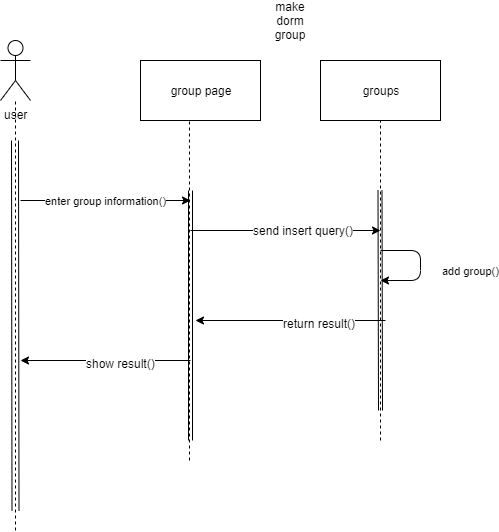

The diagram above was exported from draw.io. Its source (the exported page's mxGraphModel, read from the mxfile embedded in the PNG):
<mxGraphModel dx="868" dy="482" grid="1" gridSize="10" guides="1" tooltips="1" connect="1" arrows="1" fold="1" page="1" pageScale="1" pageWidth="850" pageHeight="1100" math="0" shadow="0">
  <root>
    <mxCell id="0" />
    <mxCell id="1" parent="0" />
    <mxCell id="DvIAKMcoWiGCEIp_HsKc-1" value="user" style="shape=umlActor;verticalLabelPosition=bottom;labelBackgroundColor=#ffffff;verticalAlign=top;html=1;outlineConnect=0;" parent="1" vertex="1">
      <mxGeometry x="150" y="50" width="30" height="60" as="geometry" />
    </mxCell>
    <mxCell id="DvIAKMcoWiGCEIp_HsKc-2" value="make dorm group" style="text;html=1;strokeColor=none;fillColor=none;align=center;verticalAlign=middle;whiteSpace=wrap;rounded=0;" parent="1" vertex="1">
      <mxGeometry x="420" y="20" width="40" height="20" as="geometry" />
    </mxCell>
    <mxCell id="DvIAKMcoWiGCEIp_HsKc-3" value="group page" style="rounded=0;whiteSpace=wrap;html=1;" parent="1" vertex="1">
      <mxGeometry x="290" y="70" width="120" height="60" as="geometry" />
    </mxCell>
    <mxCell id="DvIAKMcoWiGCEIp_HsKc-4" value="" style="endArrow=none;dashed=1;html=1;" parent="1" target="DvIAKMcoWiGCEIp_HsKc-1" edge="1">
      <mxGeometry width="50" height="50" relative="1" as="geometry">
        <mxPoint x="165" y="540" as="sourcePoint" />
        <mxPoint x="200" y="210" as="targetPoint" />
      </mxGeometry>
    </mxCell>
    <mxCell id="DvIAKMcoWiGCEIp_HsKc-5" value="" style="shape=link;html=1;width=7;" parent="1" edge="1">
      <mxGeometry width="50" height="50" relative="1" as="geometry">
        <mxPoint x="165" y="520" as="sourcePoint" />
        <mxPoint x="164.5" y="150" as="targetPoint" />
      </mxGeometry>
    </mxCell>
    <mxCell id="DvIAKMcoWiGCEIp_HsKc-6" value="" style="endArrow=none;dashed=1;html=1;entryX=0.408;entryY=1.017;entryDx=0;entryDy=0;entryPerimeter=0;" parent="1" target="DvIAKMcoWiGCEIp_HsKc-3" edge="1">
      <mxGeometry width="50" height="50" relative="1" as="geometry">
        <mxPoint x="339" y="470" as="sourcePoint" />
        <mxPoint x="340" y="153" as="targetPoint" />
      </mxGeometry>
    </mxCell>
    <mxCell id="DvIAKMcoWiGCEIp_HsKc-7" value="" style="shape=link;html=1;" parent="1" edge="1">
      <mxGeometry width="50" height="50" relative="1" as="geometry">
        <mxPoint x="340" y="450" as="sourcePoint" />
        <mxPoint x="340" y="200" as="targetPoint" />
      </mxGeometry>
    </mxCell>
    <mxCell id="DvIAKMcoWiGCEIp_HsKc-8" value="groups" style="rounded=0;whiteSpace=wrap;html=1;" parent="1" vertex="1">
      <mxGeometry x="470" y="70" width="120" height="60" as="geometry" />
    </mxCell>
    <mxCell id="DvIAKMcoWiGCEIp_HsKc-9" value="" style="endArrow=none;dashed=1;html=1;entryX=0.5;entryY=1;entryDx=0;entryDy=0;" parent="1" target="DvIAKMcoWiGCEIp_HsKc-8" edge="1">
      <mxGeometry width="50" height="50" relative="1" as="geometry">
        <mxPoint x="530" y="450" as="sourcePoint" />
        <mxPoint x="600" y="240" as="targetPoint" />
      </mxGeometry>
    </mxCell>
    <mxCell id="DvIAKMcoWiGCEIp_HsKc-10" value="" style="shape=link;html=1;" parent="1" edge="1">
      <mxGeometry width="50" height="50" relative="1" as="geometry">
        <mxPoint x="530" y="420" as="sourcePoint" />
        <mxPoint x="529.5" y="200" as="targetPoint" />
      </mxGeometry>
    </mxCell>
    <mxCell id="DvIAKMcoWiGCEIp_HsKc-14" value="enter group information()" style="endArrow=classic;html=1;" parent="1" edge="1">
      <mxGeometry width="50" height="50" relative="1" as="geometry">
        <mxPoint x="170" y="210" as="sourcePoint" />
        <mxPoint x="340" y="210" as="targetPoint" />
      </mxGeometry>
    </mxCell>
    <mxCell id="DvIAKMcoWiGCEIp_HsKc-22" value="add group()" style="endArrow=classic;html=1;" parent="1" edge="1">
      <mxGeometry x="0.2727" y="-51" width="50" height="50" relative="1" as="geometry">
        <mxPoint x="530" y="260" as="sourcePoint" />
        <mxPoint x="530" y="290" as="targetPoint" />
        <Array as="points">
          <mxPoint x="570" y="260" />
          <mxPoint x="570" y="290" />
        </Array>
        <mxPoint x="50" y="41" as="offset" />
      </mxGeometry>
    </mxCell>
    <mxCell id="p-VIdMYYKO5x1c2kkk8V-23" value="" style="endArrow=classic;html=1;" edge="1" parent="1">
      <mxGeometry width="50" height="50" relative="1" as="geometry">
        <mxPoint x="340" y="240" as="sourcePoint" />
        <mxPoint x="530" y="240" as="targetPoint" />
      </mxGeometry>
    </mxCell>
    <mxCell id="p-VIdMYYKO5x1c2kkk8V-24" value="send insert query()" style="text;html=1;align=center;verticalAlign=middle;resizable=0;points=[];;labelBackgroundColor=#ffffff;" vertex="1" connectable="0" parent="p-VIdMYYKO5x1c2kkk8V-23">
      <mxGeometry x="0.1789" y="1" relative="1" as="geometry">
        <mxPoint as="offset" />
      </mxGeometry>
    </mxCell>
    <mxCell id="p-VIdMYYKO5x1c2kkk8V-25" value="" style="endArrow=classic;html=1;" edge="1" parent="1">
      <mxGeometry width="50" height="50" relative="1" as="geometry">
        <mxPoint x="535" y="330" as="sourcePoint" />
        <mxPoint x="345" y="330" as="targetPoint" />
      </mxGeometry>
    </mxCell>
    <mxCell id="p-VIdMYYKO5x1c2kkk8V-26" value="return result()" style="text;html=1;align=center;verticalAlign=middle;resizable=0;points=[];;labelBackgroundColor=#ffffff;" vertex="1" connectable="0" parent="p-VIdMYYKO5x1c2kkk8V-25">
      <mxGeometry x="-0.2947" y="2" relative="1" as="geometry">
        <mxPoint as="offset" />
      </mxGeometry>
    </mxCell>
    <mxCell id="p-VIdMYYKO5x1c2kkk8V-27" value="" style="endArrow=classic;html=1;" edge="1" parent="1">
      <mxGeometry width="50" height="50" relative="1" as="geometry">
        <mxPoint x="340" y="370" as="sourcePoint" />
        <mxPoint x="170" y="370" as="targetPoint" />
      </mxGeometry>
    </mxCell>
    <mxCell id="p-VIdMYYKO5x1c2kkk8V-28" value="show result()" style="text;html=1;align=center;verticalAlign=middle;resizable=0;points=[];;labelBackgroundColor=#ffffff;" vertex="1" connectable="0" parent="p-VIdMYYKO5x1c2kkk8V-27">
      <mxGeometry x="-0.1765" y="2" relative="1" as="geometry">
        <mxPoint as="offset" />
      </mxGeometry>
    </mxCell>
  </root>
</mxGraphModel>